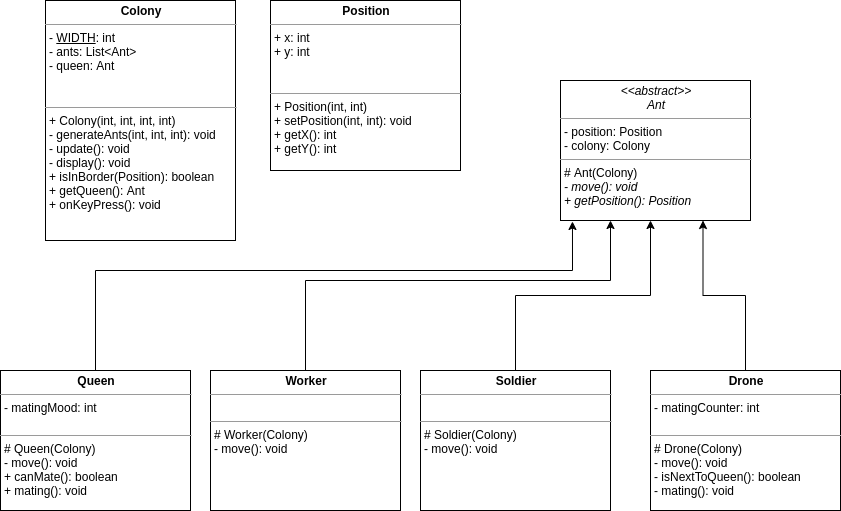

The diagram above was exported from draw.io. Its source (the exported page's mxGraphModel, read from the mxfile embedded in the PNG):
<mxGraphModel dx="1352" dy="725" grid="1" gridSize="10" guides="1" tooltips="1" connect="1" arrows="1" fold="1" page="1" pageScale="1" pageWidth="827" pageHeight="1169" math="0" shadow="0">
  <root>
    <mxCell id="WIyWlLk6GJQsqaUBKTNV-0" />
    <mxCell id="WIyWlLk6GJQsqaUBKTNV-1" parent="WIyWlLk6GJQsqaUBKTNV-0" />
    <mxCell id="_pPzS1mvy_UVK1rEATGM-39" value="&lt;p style=&quot;margin: 0px ; margin-top: 4px ; text-align: center&quot;&gt;&lt;b&gt;Colony&lt;/b&gt;&lt;/p&gt;&lt;hr size=&quot;1&quot;&gt;&lt;p style=&quot;margin: 0px ; margin-left: 4px&quot;&gt;- &lt;u&gt;WIDTH&lt;/u&gt;: int&lt;br&gt;- ants: List&amp;lt;Ant&amp;gt;&lt;/p&gt;&lt;p style=&quot;margin: 0px ; margin-left: 4px&quot;&gt;- queen: Ant&lt;br&gt;&lt;/p&gt;&lt;p style=&quot;margin: 0px ; margin-left: 4px&quot;&gt;&lt;br&gt;&lt;/p&gt;&lt;p style=&quot;margin: 0px ; margin-left: 4px&quot;&gt;&lt;br&gt;&lt;/p&gt;&lt;hr size=&quot;1&quot;&gt;&lt;p style=&quot;margin: 0px ; margin-left: 4px&quot;&gt;+ Colony(int, int, int, int)&lt;br&gt;- generateAnts(int, int, int): void&lt;/p&gt;&lt;p style=&quot;margin: 0px ; margin-left: 4px&quot;&gt;- update(): void&lt;/p&gt;&lt;p style=&quot;margin: 0px ; margin-left: 4px&quot;&gt;- display(): void&lt;/p&gt;&lt;p style=&quot;margin: 0px ; margin-left: 4px&quot;&gt;+ isInBorder(Position): boolean&lt;/p&gt;&lt;p style=&quot;margin: 0px ; margin-left: 4px&quot;&gt;+ getQueen(): Ant&lt;/p&gt;&lt;p style=&quot;margin: 0px ; margin-left: 4px&quot;&gt;+ onKeyPress(): void&lt;/p&gt;&lt;p style=&quot;margin: 0px ; margin-left: 4px&quot;&gt;&lt;br&gt;&lt;/p&gt;&lt;p style=&quot;margin: 0px ; margin-left: 4px&quot;&gt;&lt;br&gt;&lt;/p&gt;" style="verticalAlign=top;align=left;overflow=fill;fontSize=12;fontFamily=Helvetica;html=1;" vertex="1" parent="WIyWlLk6GJQsqaUBKTNV-1">
      <mxGeometry x="65" y="100" width="190" height="240" as="geometry" />
    </mxCell>
    <mxCell id="_pPzS1mvy_UVK1rEATGM-40" value="&lt;p style=&quot;margin: 0px ; margin-top: 4px ; text-align: center&quot;&gt;&lt;b&gt;Position&lt;/b&gt;&lt;/p&gt;&lt;hr size=&quot;1&quot;&gt;&lt;p style=&quot;margin: 0px ; margin-left: 4px&quot;&gt;+ x: int&lt;/p&gt;&lt;p style=&quot;margin: 0px ; margin-left: 4px&quot;&gt;+ y: int&lt;br&gt;&lt;br&gt;&lt;/p&gt;&lt;p style=&quot;margin: 0px ; margin-left: 4px&quot;&gt;&lt;br&gt;&lt;/p&gt;&lt;hr size=&quot;1&quot;&gt;&lt;p style=&quot;margin: 0px ; margin-left: 4px&quot;&gt;+ Position(int, int)&lt;br&gt;+ setPosition(int, int): void&lt;/p&gt;&lt;p style=&quot;margin: 0px ; margin-left: 4px&quot;&gt;+ getX(): int&lt;/p&gt;&lt;p style=&quot;margin: 0px ; margin-left: 4px&quot;&gt;+ getY(): int&lt;/p&gt;" style="verticalAlign=top;align=left;overflow=fill;fontSize=12;fontFamily=Helvetica;html=1;" vertex="1" parent="WIyWlLk6GJQsqaUBKTNV-1">
      <mxGeometry x="290" y="100" width="190" height="170" as="geometry" />
    </mxCell>
    <mxCell id="_pPzS1mvy_UVK1rEATGM-41" value="&lt;p style=&quot;margin: 0px ; margin-top: 4px ; text-align: center&quot;&gt;&lt;i&gt;&amp;lt;&amp;lt;abstract&amp;gt;&amp;gt;&lt;/i&gt;&lt;br&gt;&lt;i&gt;Ant&lt;/i&gt;&lt;/p&gt;&lt;hr size=&quot;1&quot;&gt;&lt;p style=&quot;margin: 0px ; margin-left: 4px&quot;&gt;- position: Position&lt;br&gt;- colony: Colony&lt;/p&gt;&lt;hr size=&quot;1&quot;&gt;&lt;p style=&quot;margin: 0px ; margin-left: 4px&quot;&gt;# Ant(Colony)&lt;i&gt;&lt;br&gt;&lt;/i&gt;&lt;/p&gt;&lt;p style=&quot;margin: 0px ; margin-left: 4px&quot;&gt;&lt;i&gt;- move(): void&lt;/i&gt;&lt;/p&gt;&lt;p style=&quot;margin: 0px ; margin-left: 4px&quot;&gt;&lt;i&gt;+ getPosition(): Position&lt;br&gt;&lt;/i&gt;&lt;br&gt;&lt;/p&gt;" style="verticalAlign=top;align=left;overflow=fill;fontSize=12;fontFamily=Helvetica;html=1;" vertex="1" parent="WIyWlLk6GJQsqaUBKTNV-1">
      <mxGeometry x="580" y="180" width="190" height="140" as="geometry" />
    </mxCell>
    <mxCell id="_pPzS1mvy_UVK1rEATGM-53" style="edgeStyle=orthogonalEdgeStyle;rounded=0;orthogonalLoop=1;jettySize=auto;html=1;entryX=0.063;entryY=1.007;entryDx=0;entryDy=0;entryPerimeter=0;" edge="1" parent="WIyWlLk6GJQsqaUBKTNV-1" source="_pPzS1mvy_UVK1rEATGM-44" target="_pPzS1mvy_UVK1rEATGM-41">
      <mxGeometry relative="1" as="geometry">
        <Array as="points">
          <mxPoint x="115" y="370" />
          <mxPoint x="592" y="370" />
        </Array>
      </mxGeometry>
    </mxCell>
    <mxCell id="_pPzS1mvy_UVK1rEATGM-44" value="&lt;p style=&quot;margin: 0px ; margin-top: 4px ; text-align: center&quot;&gt;&lt;b&gt;Queen&lt;/b&gt;&lt;/p&gt;&lt;hr size=&quot;1&quot;&gt;&lt;p style=&quot;margin: 0px ; margin-left: 4px&quot;&gt;- matingMood: int&lt;br&gt;&lt;br&gt;&lt;/p&gt;&lt;hr size=&quot;1&quot;&gt;&lt;p style=&quot;margin: 0px ; margin-left: 4px&quot;&gt;# Queen(Colony)&lt;/p&gt;&lt;p style=&quot;margin: 0px ; margin-left: 4px&quot;&gt;- move(): void&lt;br&gt;+ canMate(): boolean&lt;/p&gt;&lt;p style=&quot;margin: 0px ; margin-left: 4px&quot;&gt;+ mating(): void&lt;/p&gt;" style="verticalAlign=top;align=left;overflow=fill;fontSize=12;fontFamily=Helvetica;html=1;" vertex="1" parent="WIyWlLk6GJQsqaUBKTNV-1">
      <mxGeometry x="20" y="470" width="190" height="140" as="geometry" />
    </mxCell>
    <mxCell id="_pPzS1mvy_UVK1rEATGM-52" style="edgeStyle=orthogonalEdgeStyle;rounded=0;orthogonalLoop=1;jettySize=auto;html=1;" edge="1" parent="WIyWlLk6GJQsqaUBKTNV-1" source="_pPzS1mvy_UVK1rEATGM-45">
      <mxGeometry relative="1" as="geometry">
        <mxPoint x="630" y="320" as="targetPoint" />
        <Array as="points">
          <mxPoint x="325" y="380" />
          <mxPoint x="630" y="380" />
        </Array>
      </mxGeometry>
    </mxCell>
    <mxCell id="_pPzS1mvy_UVK1rEATGM-45" value="&lt;p style=&quot;margin: 0px ; margin-top: 4px ; text-align: center&quot;&gt;&lt;b&gt;Worker&lt;/b&gt;&lt;/p&gt;&lt;hr size=&quot;1&quot;&gt;&lt;p style=&quot;margin: 0px ; margin-left: 4px&quot;&gt;&lt;br&gt;&lt;/p&gt;&lt;hr size=&quot;1&quot;&gt;&lt;p style=&quot;margin: 0px ; margin-left: 4px&quot;&gt;# Worker(Colony)&lt;/p&gt;&lt;p style=&quot;margin: 0px ; margin-left: 4px&quot;&gt;- move(): void&lt;br&gt;&lt;br&gt;&lt;/p&gt;" style="verticalAlign=top;align=left;overflow=fill;fontSize=12;fontFamily=Helvetica;html=1;" vertex="1" parent="WIyWlLk6GJQsqaUBKTNV-1">
      <mxGeometry x="230" y="470" width="190" height="140" as="geometry" />
    </mxCell>
    <mxCell id="_pPzS1mvy_UVK1rEATGM-50" style="edgeStyle=orthogonalEdgeStyle;rounded=0;orthogonalLoop=1;jettySize=auto;html=1;exitX=0.5;exitY=0;exitDx=0;exitDy=0;" edge="1" parent="WIyWlLk6GJQsqaUBKTNV-1" source="_pPzS1mvy_UVK1rEATGM-46">
      <mxGeometry relative="1" as="geometry">
        <mxPoint x="670" y="320" as="targetPoint" />
      </mxGeometry>
    </mxCell>
    <mxCell id="_pPzS1mvy_UVK1rEATGM-46" value="&lt;p style=&quot;margin: 0px ; margin-top: 4px ; text-align: center&quot;&gt;&lt;b&gt;Soldier&lt;/b&gt;&lt;/p&gt;&lt;hr size=&quot;1&quot;&gt;&lt;p style=&quot;margin: 0px ; margin-left: 4px&quot;&gt;&lt;br&gt;&lt;/p&gt;&lt;hr size=&quot;1&quot;&gt;&lt;p style=&quot;margin: 0px ; margin-left: 4px&quot;&gt;# Soldier(Colony)&lt;/p&gt;&lt;p style=&quot;margin: 0px ; margin-left: 4px&quot;&gt;- move(): void&lt;br&gt;&lt;br&gt;&lt;/p&gt;" style="verticalAlign=top;align=left;overflow=fill;fontSize=12;fontFamily=Helvetica;html=1;" vertex="1" parent="WIyWlLk6GJQsqaUBKTNV-1">
      <mxGeometry x="440" y="470" width="190" height="140" as="geometry" />
    </mxCell>
    <mxCell id="_pPzS1mvy_UVK1rEATGM-51" style="edgeStyle=orthogonalEdgeStyle;rounded=0;orthogonalLoop=1;jettySize=auto;html=1;entryX=0.75;entryY=1;entryDx=0;entryDy=0;" edge="1" parent="WIyWlLk6GJQsqaUBKTNV-1" source="_pPzS1mvy_UVK1rEATGM-47" target="_pPzS1mvy_UVK1rEATGM-41">
      <mxGeometry relative="1" as="geometry" />
    </mxCell>
    <mxCell id="_pPzS1mvy_UVK1rEATGM-47" value="&lt;p style=&quot;margin: 0px ; margin-top: 4px ; text-align: center&quot;&gt;&lt;b&gt;Drone&lt;/b&gt;&lt;/p&gt;&lt;hr size=&quot;1&quot;&gt;&lt;p style=&quot;margin: 0px ; margin-left: 4px&quot;&gt;- matingCounter: int&lt;br&gt;&lt;br&gt;&lt;/p&gt;&lt;hr size=&quot;1&quot;&gt;&lt;p style=&quot;margin: 0px ; margin-left: 4px&quot;&gt;# Drone(Colony)&lt;/p&gt;&lt;p style=&quot;margin: 0px ; margin-left: 4px&quot;&gt;- move(): void&lt;br&gt;- isNextToQueen(): boolean&lt;/p&gt;&lt;p style=&quot;margin: 0px ; margin-left: 4px&quot;&gt;- mating(): void&lt;/p&gt;" style="verticalAlign=top;align=left;overflow=fill;fontSize=12;fontFamily=Helvetica;html=1;" vertex="1" parent="WIyWlLk6GJQsqaUBKTNV-1">
      <mxGeometry x="670" y="470" width="190" height="140" as="geometry" />
    </mxCell>
  </root>
</mxGraphModel>